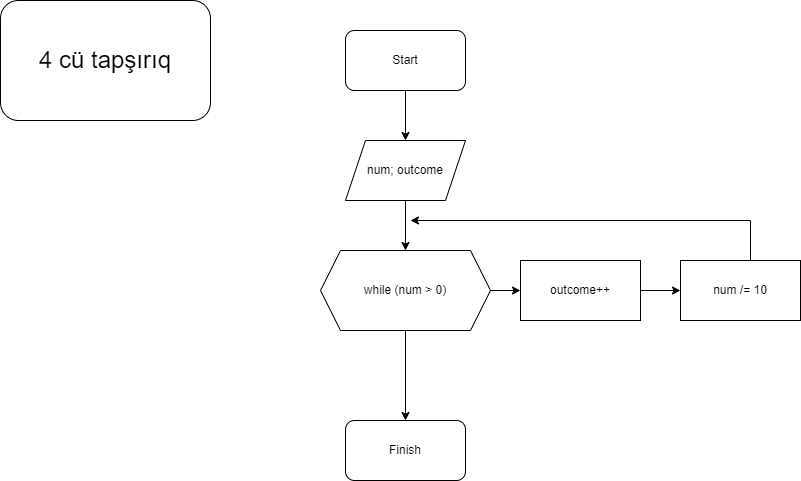

The diagram above was exported from draw.io. Its source (the exported page's mxGraphModel, read from the mxfile embedded in the PNG):
<mxGraphModel dx="1050" dy="566" grid="1" gridSize="10" guides="1" tooltips="1" connect="1" arrows="1" fold="1" page="1" pageScale="1" pageWidth="850" pageHeight="1100" math="0" shadow="0">
  <root>
    <mxCell id="0" />
    <mxCell id="1" parent="0" />
    <mxCell id="W7QmB01ukylgUlkVrKnV-3" value="" style="edgeStyle=orthogonalEdgeStyle;rounded=0;orthogonalLoop=1;jettySize=auto;html=1;" edge="1" parent="1" source="W7QmB01ukylgUlkVrKnV-1" target="W7QmB01ukylgUlkVrKnV-2">
      <mxGeometry relative="1" as="geometry" />
    </mxCell>
    <mxCell id="W7QmB01ukylgUlkVrKnV-1" value="Start" style="rounded=1;whiteSpace=wrap;html=1;" vertex="1" parent="1">
      <mxGeometry x="365" y="50" width="120" height="60" as="geometry" />
    </mxCell>
    <mxCell id="W7QmB01ukylgUlkVrKnV-5" value="" style="edgeStyle=orthogonalEdgeStyle;rounded=0;orthogonalLoop=1;jettySize=auto;html=1;" edge="1" parent="1" source="W7QmB01ukylgUlkVrKnV-2" target="W7QmB01ukylgUlkVrKnV-4">
      <mxGeometry relative="1" as="geometry" />
    </mxCell>
    <mxCell id="W7QmB01ukylgUlkVrKnV-2" value="num; outcome" style="shape=parallelogram;perimeter=parallelogramPerimeter;whiteSpace=wrap;html=1;fixedSize=1;" vertex="1" parent="1">
      <mxGeometry x="365" y="160" width="120" height="60" as="geometry" />
    </mxCell>
    <mxCell id="W7QmB01ukylgUlkVrKnV-11" value="" style="edgeStyle=orthogonalEdgeStyle;rounded=0;orthogonalLoop=1;jettySize=auto;html=1;" edge="1" parent="1" source="W7QmB01ukylgUlkVrKnV-4" target="W7QmB01ukylgUlkVrKnV-10">
      <mxGeometry relative="1" as="geometry" />
    </mxCell>
    <mxCell id="W7QmB01ukylgUlkVrKnV-15" value="" style="edgeStyle=orthogonalEdgeStyle;rounded=0;orthogonalLoop=1;jettySize=auto;html=1;" edge="1" parent="1" source="W7QmB01ukylgUlkVrKnV-4" target="W7QmB01ukylgUlkVrKnV-14">
      <mxGeometry relative="1" as="geometry" />
    </mxCell>
    <mxCell id="W7QmB01ukylgUlkVrKnV-4" value="while (num &amp;gt; 0)" style="shape=hexagon;perimeter=hexagonPerimeter2;whiteSpace=wrap;html=1;fixedSize=1;" vertex="1" parent="1">
      <mxGeometry x="340" y="270" width="170" height="80" as="geometry" />
    </mxCell>
    <mxCell id="W7QmB01ukylgUlkVrKnV-13" style="edgeStyle=orthogonalEdgeStyle;rounded=0;orthogonalLoop=1;jettySize=auto;html=1;" edge="1" parent="1">
      <mxGeometry relative="1" as="geometry">
        <mxPoint x="430" y="240" as="targetPoint" />
        <mxPoint x="770" y="280" as="sourcePoint" />
        <Array as="points">
          <mxPoint x="770" y="240" />
          <mxPoint x="430" y="240" />
        </Array>
      </mxGeometry>
    </mxCell>
    <mxCell id="W7QmB01ukylgUlkVrKnV-6" value="num /= 10" style="whiteSpace=wrap;html=1;" vertex="1" parent="1">
      <mxGeometry x="700" y="280" width="120" height="60" as="geometry" />
    </mxCell>
    <mxCell id="W7QmB01ukylgUlkVrKnV-12" value="" style="edgeStyle=orthogonalEdgeStyle;rounded=0;orthogonalLoop=1;jettySize=auto;html=1;" edge="1" parent="1" source="W7QmB01ukylgUlkVrKnV-10" target="W7QmB01ukylgUlkVrKnV-6">
      <mxGeometry relative="1" as="geometry" />
    </mxCell>
    <mxCell id="W7QmB01ukylgUlkVrKnV-10" value="outcome++" style="whiteSpace=wrap;html=1;" vertex="1" parent="1">
      <mxGeometry x="540" y="280" width="120" height="60" as="geometry" />
    </mxCell>
    <mxCell id="W7QmB01ukylgUlkVrKnV-14" value="Finish" style="rounded=1;whiteSpace=wrap;html=1;" vertex="1" parent="1">
      <mxGeometry x="365" y="440" width="120" height="60" as="geometry" />
    </mxCell>
    <mxCell id="W7QmB01ukylgUlkVrKnV-16" value="&lt;font style=&quot;font-size: 24px;&quot;&gt;4 cü tapşırıq&lt;/font&gt;" style="rounded=1;whiteSpace=wrap;html=1;" vertex="1" parent="1">
      <mxGeometry x="20" y="20" width="210" height="120" as="geometry" />
    </mxCell>
  </root>
</mxGraphModel>